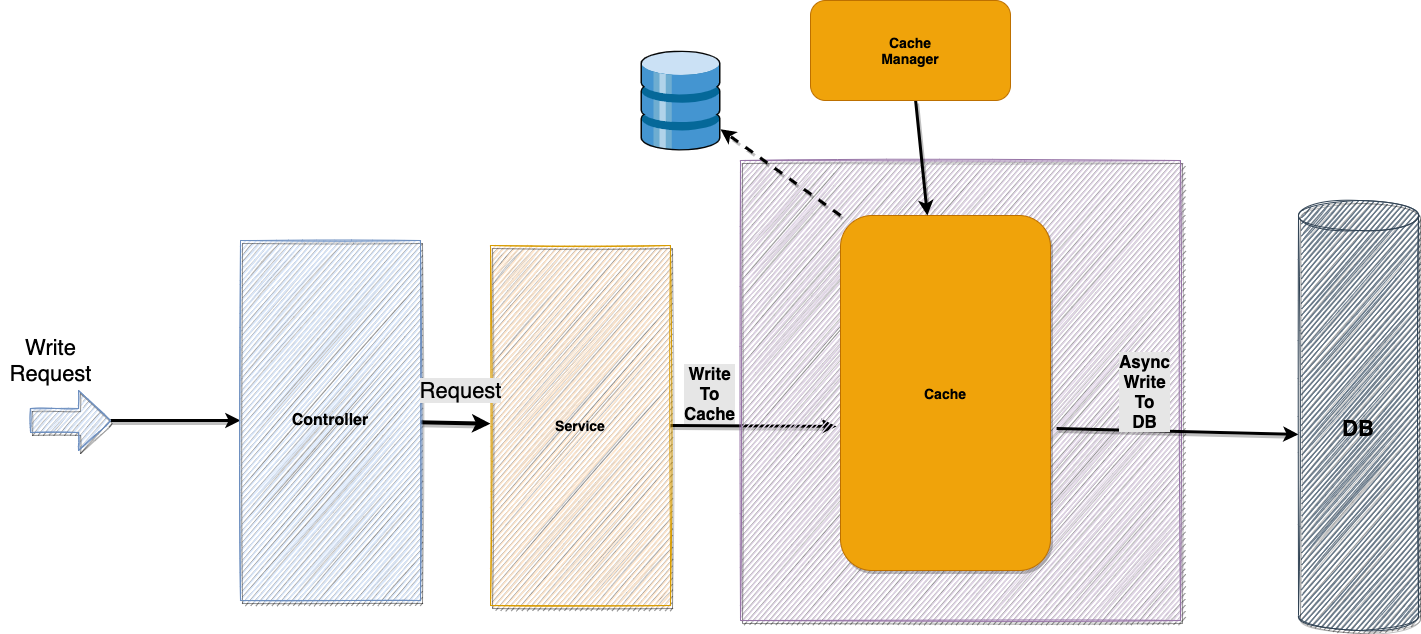

The diagram above was exported from draw.io. Its source (the exported page's mxGraphModel, read from the mxfile embedded in the PNG):
<mxGraphModel dx="786" dy="364" grid="1" gridSize="10" guides="1" tooltips="1" connect="1" arrows="1" fold="1" page="1" pageScale="1" pageWidth="827" pageHeight="1169" math="0" shadow="0">
  <root>
    <mxCell id="0" />
    <mxCell id="1" parent="0" />
    <mxCell id="_6XDiMUobWbTzuDzVPIm-9" value="" style="rounded=0;orthogonalLoop=1;jettySize=auto;html=1;fontSize=22;fontColor=#000000;strokeWidth=4;shadow=1;" parent="1" source="_6XDiMUobWbTzuDzVPIm-1" target="_6XDiMUobWbTzuDzVPIm-2" edge="1">
      <mxGeometry relative="1" as="geometry" />
    </mxCell>
    <mxCell id="_6XDiMUobWbTzuDzVPIm-19" value="" style="edgeStyle=none;rounded=0;sketch=0;orthogonalLoop=1;jettySize=auto;html=1;shadow=1;fontSize=22;fontColor=#000000;strokeWidth=3;startArrow=classic;startFill=1;endArrow=none;endFill=0;" parent="1" source="_6XDiMUobWbTzuDzVPIm-1" target="_6XDiMUobWbTzuDzVPIm-18" edge="1">
      <mxGeometry relative="1" as="geometry" />
    </mxCell>
    <mxCell id="_6XDiMUobWbTzuDzVPIm-1" value="&lt;font style=&quot;font-size: 16px&quot;&gt;&lt;b&gt;Controller&lt;/b&gt;&lt;/font&gt;" style="rounded=0;whiteSpace=wrap;html=1;fillColor=#dae8fc;strokeColor=#6c8ebf;sketch=1;shadow=1;glass=0;" parent="1" vertex="1">
      <mxGeometry x="890" y="400" width="180" height="360" as="geometry" />
    </mxCell>
    <mxCell id="61fveJJQwxcVV2KOBmJE-1" style="rounded=0;orthogonalLoop=1;jettySize=auto;html=1;exitX=1;exitY=0.5;exitDx=0;exitDy=0;entryX=-0.019;entryY=0.594;entryDx=0;entryDy=0;shadow=1;fontSize=22;strokeWidth=3;entryPerimeter=0;" parent="1" source="_6XDiMUobWbTzuDzVPIm-2" target="_6XDiMUobWbTzuDzVPIm-4" edge="1">
      <mxGeometry relative="1" as="geometry" />
    </mxCell>
    <mxCell id="61fveJJQwxcVV2KOBmJE-4" value="&lt;b style=&quot;font-size: 17px&quot;&gt;&lt;font style=&quot;font-size: 17px&quot;&gt;Write&lt;br&gt;To&lt;br&gt;Cache&lt;br&gt;&lt;/font&gt;&lt;/b&gt;" style="edgeLabel;html=1;align=center;verticalAlign=middle;resizable=0;points=[];labelBackgroundColor=#E6E6E6;fontSize=13;" parent="61fveJJQwxcVV2KOBmJE-1" vertex="1" connectable="0">
      <mxGeometry x="-0.5301" relative="1" as="geometry">
        <mxPoint y="-33" as="offset" />
      </mxGeometry>
    </mxCell>
    <mxCell id="_6XDiMUobWbTzuDzVPIm-2" value="&lt;font style=&quot;font-size: 14px&quot;&gt;&lt;b&gt;Service&lt;/b&gt;&lt;/font&gt;" style="rounded=0;whiteSpace=wrap;html=1;fillColor=#ffe6cc;strokeColor=#d79b00;sketch=1;shadow=1;" parent="1" vertex="1">
      <mxGeometry x="1140" y="405" width="180" height="360" as="geometry" />
    </mxCell>
    <mxCell id="_6XDiMUobWbTzuDzVPIm-3" value="&lt;br&gt;&lt;br&gt;&lt;br&gt;&lt;b&gt;&lt;font style=&quot;font-size: 14px&quot;&gt;Cache&lt;/font&gt;&lt;/b&gt;&lt;br&gt;&lt;br&gt;&lt;br&gt;&lt;br&gt;&lt;br&gt;&lt;br&gt;&lt;br&gt;&lt;br&gt;&lt;br&gt;&lt;br&gt;&lt;br&gt;&lt;font style=&quot;font-size: 14px&quot;&gt;&lt;b&gt;Persistence&lt;/b&gt;&lt;/font&gt;" style="rounded=0;whiteSpace=wrap;html=1;fillColor=#e1d5e7;strokeColor=#9673a6;sketch=1;glass=0;shadow=1;" parent="1" vertex="1">
      <mxGeometry x="1390" y="320" width="440" height="460" as="geometry" />
    </mxCell>
    <mxCell id="_6XDiMUobWbTzuDzVPIm-14" style="edgeStyle=none;rounded=0;orthogonalLoop=1;jettySize=auto;html=1;exitX=0;exitY=0;exitDx=0;exitDy=0;fontSize=22;fontColor=#000000;dashed=1;strokeWidth=3;shadow=1;" parent="1" source="_6XDiMUobWbTzuDzVPIm-4" target="_6XDiMUobWbTzuDzVPIm-8" edge="1">
      <mxGeometry relative="1" as="geometry" />
    </mxCell>
    <mxCell id="61fveJJQwxcVV2KOBmJE-2" style="edgeStyle=none;rounded=0;orthogonalLoop=1;jettySize=auto;html=1;exitX=1.029;exitY=0.6;exitDx=0;exitDy=0;entryX=0;entryY=0.544;entryDx=0;entryDy=0;entryPerimeter=0;shadow=1;fontSize=22;strokeWidth=3;exitPerimeter=0;" parent="1" source="_6XDiMUobWbTzuDzVPIm-4" target="_6XDiMUobWbTzuDzVPIm-6" edge="1">
      <mxGeometry relative="1" as="geometry" />
    </mxCell>
    <mxCell id="61fveJJQwxcVV2KOBmJE-5" value="&lt;b style=&quot;font-size: 17px&quot;&gt;&lt;font style=&quot;font-size: 17px&quot;&gt;Async&lt;br&gt;Write&lt;br&gt;To&lt;br&gt;DB&lt;br&gt;&lt;/font&gt;&lt;/b&gt;" style="edgeLabel;html=1;align=center;verticalAlign=middle;resizable=0;points=[];fontSize=13;labelBackgroundColor=#E6E6E6;" parent="61fveJJQwxcVV2KOBmJE-2" vertex="1" connectable="0">
      <mxGeometry x="-0.2787" y="-2" relative="1" as="geometry">
        <mxPoint y="-42" as="offset" />
      </mxGeometry>
    </mxCell>
    <mxCell id="_6XDiMUobWbTzuDzVPIm-4" value="&lt;font style=&quot;font-size: 14px&quot;&gt;&lt;b&gt;Cache&lt;/b&gt;&lt;/font&gt;" style="rounded=1;whiteSpace=wrap;html=1;sketch=0;shadow=1;fillColor=#f0a30a;fontColor=#000000;strokeColor=#BD7000;" parent="1" vertex="1">
      <mxGeometry x="1490" y="375" width="210" height="355" as="geometry" />
    </mxCell>
    <mxCell id="_6XDiMUobWbTzuDzVPIm-6" value="&lt;font color=&quot;#000000&quot; size=&quot;1&quot;&gt;&lt;b style=&quot;font-size: 22px&quot;&gt;DB&lt;/b&gt;&lt;/font&gt;" style="shape=cylinder3;whiteSpace=wrap;html=1;boundedLbl=1;backgroundOutline=1;size=15;fillColor=#647687;fontColor=#ffffff;strokeColor=#314354;sketch=1;shadow=1;" parent="1" vertex="1">
      <mxGeometry x="1948" y="360" width="120" height="430" as="geometry" />
    </mxCell>
    <mxCell id="_6XDiMUobWbTzuDzVPIm-13" value="" style="edgeStyle=none;rounded=0;orthogonalLoop=1;jettySize=auto;html=1;fontSize=22;fontColor=#000000;strokeWidth=3;sketch=0;shadow=1;" parent="1" source="_6XDiMUobWbTzuDzVPIm-7" target="_6XDiMUobWbTzuDzVPIm-4" edge="1">
      <mxGeometry relative="1" as="geometry" />
    </mxCell>
    <mxCell id="_6XDiMUobWbTzuDzVPIm-7" value="&lt;font style=&quot;font-size: 14px&quot;&gt;&lt;b&gt;Cache&lt;br&gt;Manager&lt;/b&gt;&lt;/font&gt;" style="rounded=1;whiteSpace=wrap;html=1;fillColor=#f0a30a;fontColor=#000000;strokeColor=#BD7000;" parent="1" vertex="1">
      <mxGeometry x="1460" y="160" width="200" height="100" as="geometry" />
    </mxCell>
    <mxCell id="_6XDiMUobWbTzuDzVPIm-8" value="" style="shadow=0;dashed=0;html=1;labelPosition=center;verticalLabelPosition=bottom;verticalAlign=top;align=center;outlineConnect=0;shape=mxgraph.veeam.3d.datastore;" parent="1" vertex="1">
      <mxGeometry x="1290" y="210" width="80" height="100" as="geometry" />
    </mxCell>
    <mxCell id="_6XDiMUobWbTzuDzVPIm-18" value="" style="shape=singleArrow;whiteSpace=wrap;html=1;arrowWidth=0.4;arrowSize=0.4;rounded=0;shadow=1;strokeColor=#6c8ebf;fillColor=#dae8fc;glass=0;sketch=1;" parent="1" vertex="1">
      <mxGeometry x="680" y="550" width="80" height="60" as="geometry" />
    </mxCell>
    <mxCell id="_6XDiMUobWbTzuDzVPIm-20" value="Write&lt;br&gt;Request" style="text;html=1;align=center;verticalAlign=middle;resizable=0;points=[];autosize=1;strokeColor=none;fillColor=none;fontSize=22;fontColor=#000000;" parent="1" vertex="1">
      <mxGeometry x="650" y="490" width="100" height="60" as="geometry" />
    </mxCell>
    <mxCell id="_6XDiMUobWbTzuDzVPIm-21" value="&lt;span style=&quot;background-color: rgb(230 , 230 , 230)&quot;&gt;Request&lt;/span&gt;" style="text;html=1;align=center;verticalAlign=middle;resizable=0;points=[];autosize=1;strokeColor=none;fillColor=none;fontSize=22;fontColor=#000000;" parent="1" vertex="1">
      <mxGeometry x="1060" y="535" width="100" height="30" as="geometry" />
    </mxCell>
    <mxCell id="2sklTHWLC20_M5gtZQWH-5" value="Untitled Layer" parent="0" />
  </root>
</mxGraphModel>